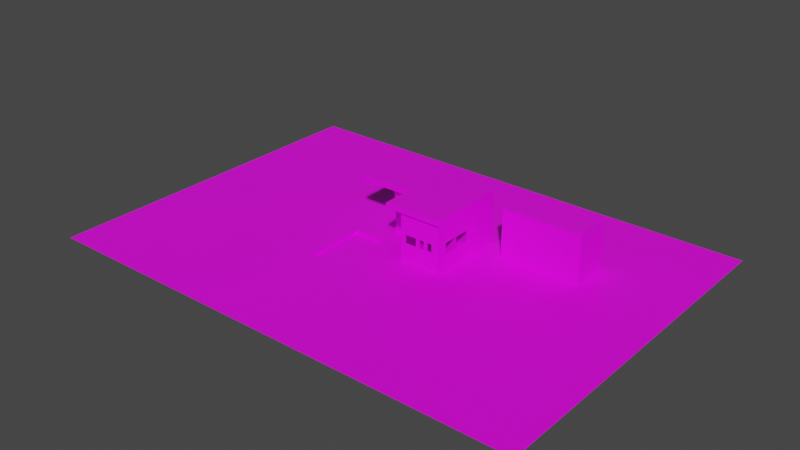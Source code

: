 # Source: casaedd.blend  (saved by Blender 2.93.20; exported with 4.5.12 LTS)
import bpy
from mathutils import Matrix  # noqa: F401  (used for matrix-valued properties, if any)

bpy.ops.wm.read_factory_settings(use_empty=True)
scene = bpy.context.scene
scene.name = 'Scene'

# ---- collections
col_collection = bpy.data.collections.new('Collection'); scene.collection.children.link(col_collection)
col_negro = bpy.data.collections.new('Negro'); scene.collection.children.link(col_negro)
col_grises = bpy.data.collections.new('Grises'); scene.collection.children.link(col_grises)
col_duela = bpy.data.collections.new('Duela'); scene.collection.children.link(col_duela)
col_garage = bpy.data.collections.new('Garage'); scene.collection.children.link(col_garage)

# ---- images (referenced by path relative to the original .blend; pixels are not part of the script)
import os
ASSET_DIR = os.environ.get("B2B_ASSET_DIR", "")  # directory of the original .blend (textures are referenced by path, not embedded)
HERE = os.path.dirname(os.path.abspath(__file__))  # packed textures are extracted next to this script under _unpacked/

def load_image(name, relpath, width, height, colorspace="sRGB"):
    """Load a texture the original file referenced (path relative to the .blend, or extracted next to this script)."""
    p = next((c for c in (os.path.join(HERE, relpath), os.path.join(ASSET_DIR, relpath)) if relpath and os.path.exists(c)), "")
    if p:
        img = bpy.data.images.load(p, check_existing=True)
        img.name = name
    else:  # same state as the original file: an image datablock whose file is absent (Cycles renders it pink)
        img = bpy.data.images.new(name, width, height)
        img.source = "FILE"
        img.filepath = "//" + (relpath or name)
    img.colorspace_settings.name = colorspace
    return img
img_grasssamp_jpg = load_image('GrassSamp.jpg', 'GrassSamp.jpg', 1024, 1024, 'sRGB')
img_concrete_solid_5_l_color_png = load_image('concrete_solid_5-l-color.png', 'concrete_solid_5-l-color.png', 1024, 1024, 'sRGB')
img_agua2_jpg = load_image('agua2.jpg', 'agua2.jpg', 1024, 1024, 'sRGB')
img_fabric_solid_13_l_color_jpg = load_image('fabric_solid_13-l-color.jpg', 'fabric_solid_13-l-color.jpg', 1024, 1024, 'sRGB')
img_plastic_dotted_m_color_png = load_image('plastic dotted-m-color.png', 'plastic dotted-m-color.png', 1024, 1024, 'sRGB')
img_brick_neutral_l_color_jpg = load_image('brick_neutral-l-color.jpg', 'brick_neutral-l-color.jpg', 1024, 1024, 'sRGB')
img_duela_brillosa_jpg = load_image('duela_brillosa.JPG', 'duela_brillosa.JPG', 1024, 1024, 'sRGB')

# ---- materials (node trees are filled in below, after node groups)
mat_pasto_001 = bpy.data.materials.new('pasto.001')
mat_pasto_001.use_transparent_shadow = False
mat_concreto = bpy.data.materials.new('concreto')
mat_concreto.use_transparent_shadow = False
mat_agua = bpy.data.materials.new('agua')
mat_agua.use_transparent_shadow = False
mat_material_001 = bpy.data.materials.new('Material.001')
mat_material_001.use_transparent_shadow = False
mat_material_004 = bpy.data.materials.new('Material.004')
mat_material_004.use_transparent_shadow = False
mat_material = bpy.data.materials.new('Material')
mat_material.use_transparent_shadow = False
mat_material_006 = bpy.data.materials.new('Material.006')
mat_material_006.use_transparent_shadow = False
mat_material_005 = bpy.data.materials.new('Material.005')
mat_material_005.use_transparent_shadow = False
mat_piso = bpy.data.materials.new('piso')
mat_piso.use_transparent_shadow = False

# ---- material node trees
mat_pasto_001.use_nodes = True; mat_pasto_001.node_tree.nodes.clear()
_N = mat_pasto_001.node_tree.nodes; _L = mat_pasto_001.node_tree.links
n0 = _N.new('ShaderNodeBsdfPrincipled'); n0.name = 'Principled BSDF'; n0.location = (10, 300)
n0.distribution = 'GGX'
n0.subsurface_method = 'BURLEY'
n0.inputs[3].default_value = 1.45
n0.inputs[27].default_value = (0.0, 0.0, 0.0, 1.0)
n0.inputs[28].default_value = 1.0
n1 = _N.new('ShaderNodeOutputMaterial'); n1.name = 'Material Output'; n1.location = (300, 300)
n2 = _N.new('ShaderNodeTexImage'); n2.name = 'Image Texture'; n2.location = (-280, 280)
n2.image = img_grasssamp_jpg
_L.new(n0.outputs[0], n1.inputs[0])
_L.new(n2.outputs[0], n0.inputs[0])
n1.is_active_output = True
mat_concreto.use_nodes = True; mat_concreto.node_tree.nodes.clear()
_N = mat_concreto.node_tree.nodes; _L = mat_concreto.node_tree.links
n0 = _N.new('ShaderNodeBsdfPrincipled'); n0.name = 'Principled BSDF'; n0.location = (10, 300)
n0.distribution = 'GGX'
n0.subsurface_method = 'BURLEY'
n0.inputs[3].default_value = 1.45
n0.inputs[27].default_value = (0.0, 0.0, 0.0, 1.0)
n0.inputs[28].default_value = 1.0
n1 = _N.new('ShaderNodeOutputMaterial'); n1.name = 'Material Output'; n1.location = (300, 300)
n2 = _N.new('ShaderNodeTexImage'); n2.name = 'Image Texture'; n2.location = (-280, 280)
n2.image = img_concrete_solid_5_l_color_png
_L.new(n0.outputs[0], n1.inputs[0])
_L.new(n2.outputs[0], n0.inputs[0])
n1.is_active_output = True
mat_agua.use_nodes = True; mat_agua.node_tree.nodes.clear()
_N = mat_agua.node_tree.nodes; _L = mat_agua.node_tree.links
n0 = _N.new('ShaderNodeBsdfPrincipled'); n0.name = 'Principled BSDF'; n0.location = (10, 300)
n0.distribution = 'GGX'
n0.subsurface_method = 'BURLEY'
n0.inputs[3].default_value = 1.45
n0.inputs[27].default_value = (0.0, 0.0, 0.0, 1.0)
n0.inputs[28].default_value = 1.0
n1 = _N.new('ShaderNodeOutputMaterial'); n1.name = 'Material Output'; n1.location = (300, 300)
n2 = _N.new('ShaderNodeTexImage'); n2.name = 'Image Texture'; n2.location = (-280, 280)
n2.image = img_agua2_jpg
_L.new(n0.outputs[0], n1.inputs[0])
_L.new(n2.outputs[0], n0.inputs[0])
n1.is_active_output = True
mat_material_001.use_nodes = True; mat_material_001.node_tree.nodes.clear()
_N = mat_material_001.node_tree.nodes; _L = mat_material_001.node_tree.links
n0 = _N.new('ShaderNodeBsdfPrincipled'); n0.name = 'Principled BSDF'; n0.location = (10, 300)
n0.distribution = 'GGX'
n0.subsurface_method = 'BURLEY'
n0.inputs[3].default_value = 1.45
n0.inputs[27].default_value = (0.0, 0.0, 0.0, 1.0)
n0.inputs[28].default_value = 1.0
n1 = _N.new('ShaderNodeOutputMaterial'); n1.name = 'Material Output'; n1.location = (300, 300)
n2 = _N.new('ShaderNodeTexImage'); n2.name = 'Image Texture'; n2.location = (-280, 280)
n2.image = img_fabric_solid_13_l_color_jpg
_L.new(n0.outputs[0], n1.inputs[0])
_L.new(n2.outputs[0], n0.inputs[0])
n1.is_active_output = True
mat_material_004.use_nodes = True; mat_material_004.node_tree.nodes.clear()
_N = mat_material_004.node_tree.nodes; _L = mat_material_004.node_tree.links
n0 = _N.new('ShaderNodeBsdfPrincipled'); n0.name = 'Principled BSDF'; n0.location = (10, 300)
n0.distribution = 'GGX'
n0.subsurface_method = 'BURLEY'
n0.inputs[3].default_value = 1.45
n0.inputs[27].default_value = (0.0, 0.0, 0.0, 1.0)
n0.inputs[28].default_value = 1.0
n1 = _N.new('ShaderNodeOutputMaterial'); n1.name = 'Material Output'; n1.location = (300, 300)
n2 = _N.new('ShaderNodeTexImage'); n2.name = 'Imagen'; n2.location = (-280, 280)
n2.image = img_plastic_dotted_m_color_png
_L.new(n0.outputs[0], n1.inputs[0])
_L.new(n2.outputs[0], n0.inputs[0])
n1.is_active_output = True
mat_material.use_nodes = True; mat_material.node_tree.nodes.clear()
_N = mat_material.node_tree.nodes; _L = mat_material.node_tree.links
n0 = _N.new('ShaderNodeBsdfPrincipled'); n0.name = 'Principled BSDF'; n0.location = (10, 300)
n0.distribution = 'GGX'
n0.subsurface_method = 'BURLEY'
n0.inputs[3].default_value = 1.45
n0.inputs[27].default_value = (0.0, 0.0, 0.0, 1.0)
n0.inputs[28].default_value = 1.0
n1 = _N.new('ShaderNodeOutputMaterial'); n1.name = 'Material Output'; n1.location = (300, 300)
n2 = _N.new('ShaderNodeTexImage'); n2.name = 'Image Texture'; n2.location = (-280, 280)
n2.image = img_concrete_solid_5_l_color_png
_L.new(n0.outputs[0], n1.inputs[0])
_L.new(n2.outputs[0], n0.inputs[0])
n1.is_active_output = True
mat_material_006.use_nodes = True; mat_material_006.node_tree.nodes.clear()
_N = mat_material_006.node_tree.nodes; _L = mat_material_006.node_tree.links
n0 = _N.new('ShaderNodeBsdfPrincipled'); n0.name = 'Principled BSDF'; n0.location = (10, 300)
n0.distribution = 'GGX'
n0.subsurface_method = 'BURLEY'
n0.inputs[3].default_value = 1.45
n0.inputs[27].default_value = (0.0, 0.0, 0.0, 1.0)
n0.inputs[28].default_value = 1.0
n1 = _N.new('ShaderNodeOutputMaterial'); n1.name = 'Material Output'; n1.location = (300, 300)
n2 = _N.new('ShaderNodeTexImage'); n2.name = 'Imagen'; n2.location = (-280, 280)
n2.image = img_fabric_solid_13_l_color_jpg
_L.new(n0.outputs[0], n1.inputs[0])
_L.new(n2.outputs[0], n0.inputs[0])
n1.is_active_output = True
mat_material_005.use_nodes = True; mat_material_005.node_tree.nodes.clear()
_N = mat_material_005.node_tree.nodes; _L = mat_material_005.node_tree.links
n0 = _N.new('ShaderNodeBsdfPrincipled'); n0.name = 'Principled BSDF'; n0.location = (10, 300)
n0.distribution = 'GGX'
n0.subsurface_method = 'BURLEY'
n0.inputs[3].default_value = 1.45
n0.inputs[27].default_value = (0.0, 0.0, 0.0, 1.0)
n0.inputs[28].default_value = 1.0
n1 = _N.new('ShaderNodeOutputMaterial'); n1.name = 'Material Output'; n1.location = (300, 300)
n2 = _N.new('ShaderNodeTexImage'); n2.name = 'Image Texture'; n2.location = (-280, 280)
n2.image = img_brick_neutral_l_color_jpg
_L.new(n0.outputs[0], n1.inputs[0])
_L.new(n2.outputs[0], n0.inputs[0])
n1.is_active_output = True
mat_piso.use_nodes = True; mat_piso.node_tree.nodes.clear()
_N = mat_piso.node_tree.nodes; _L = mat_piso.node_tree.links
n0 = _N.new('ShaderNodeBsdfPrincipled'); n0.name = 'Principled BSDF'; n0.location = (10, 300)
n0.distribution = 'GGX'
n0.subsurface_method = 'BURLEY'
n0.inputs[3].default_value = 1.45
n0.inputs[27].default_value = (0.0, 0.0, 0.0, 1.0)
n0.inputs[28].default_value = 1.0
n1 = _N.new('ShaderNodeOutputMaterial'); n1.name = 'Material Output'; n1.location = (300, 300)
n2 = _N.new('ShaderNodeTexImage'); n2.name = 'Imagen'; n2.location = (-280, 280)
n2.image = img_duela_brillosa_jpg
_L.new(n0.outputs[0], n1.inputs[0])
_L.new(n2.outputs[0], n0.inputs[0])
n1.is_active_output = True

# ---- world
world_world = bpy.data.worlds.new('World'); scene.world = world_world
world_world.use_nodes = True; world_world.node_tree.nodes.clear()
_N = world_world.node_tree.nodes; _L = world_world.node_tree.links
n0 = _N.new('ShaderNodeOutputWorld'); n0.name = 'World Output'; n0.location = (300, 300)
n1 = _N.new('ShaderNodeBackground'); n1.name = 'Background'; n1.location = (10, 300)
n1.inputs[0].default_value = (0.05088, 0.05088, 0.05088, 1.0)
_L.new(n1.outputs[0], n0.inputs[0])
n0.is_active_output = True
world_world.color = (0.05088, 0.05088, 0.05088)
world_world.use_sun_shadow = False
world_world.sun_shadow_jitter_overblur = 0.0

# ---- meshes
me_plano_003 = bpy.data.meshes.new('Plano.003')
me_plano_003.from_pydata([(-1.0, 0.8, 0.0), (-1.0, -1.6, 0.0), (-11.0, 0.8, 0.0), (-11.0, -1.6, 0.0), (-1.0, -11.6, 0.0), (1.85, -11.6, 0.0), (1.85, -11.6, 0.0), (4.69, -11.6, 0.0), (4.89, -11.6, 0.0), (14.89, -11.6, 0.0), (4.89, 6.98, 0.0), (14.89, 6.98, 0.0), (-1.0, 1.0, 0.0), (-11.0, 1.0, 0.0), (-1.0, 1.0, 0.0), (-0.25, 1.0, 0.0), (-0.25, 1.0, 0.0), (2.61, 1.0, 0.0), (2.61, 1.0, 0.0), (4.69, 1.0, 0.0), (4.89, 1.0, 0.0), (-0.25, 5.02, 0.0), (2.61, 5.02, 0.0), (-1.0, 7.0, 0.0), (-11.0, 7.0, 0.0), (-1.0, 7.0, 0.0), (-0.25, 7.0, 0.0), (2.61, 7.0, 0.0), (4.69, 7.0, 0.0), (4.89, 7.0, 0.0), (-0.25, 7.0, 0.0), (2.61, 7.0, 0.0), (-1.0, -11.6, 0.0), (-11.0, -11.6, 0.0), (6.087, -11.6, 0.0), (6.087, -3.2, 0.0), (6.087, -3.2, 0.0), (6.087, -3.02, 0.0), (6.087, 6.98, 0.0), (1.85, -4.19, 0.0), (4.69, -4.19, 0.0), (4.89, -4.19, 0.0), (6.087, -4.19, 0.0), (-1.0, -5.505, 0.0), (1.85, -5.505, 0.0), (0.8999, -11.6, 0.0), (0.8999, -5.505, 0.0), (2.56, -11.6, 0.0), (2.56, -4.19, 0.0), (3.269, -11.6, 0.0), (3.269, -4.19, 0.0), (3.975, -11.6, 0.0), (3.975, -4.19, 0.0), (4.69, -5.194, 0.0), (4.89, -5.194, 0.0), (14.89, -5.194, 0.0), (6.087, -5.194, 0.0), (1.85, -5.194, 0.0), (2.56, -5.194, 0.0), (3.269, -5.194, 0.0), (3.975, -5.194, 0.0), (1.85, -3.695, 0.0), (4.69, -3.695, 0.0), (4.89, -3.695, 0.0), (6.087, -3.695, 0.0), (2.56, -3.695, 0.0), (3.269, -3.695, 0.0), (3.975, -3.695, 0.0), (2.203, -4.19, 0.0), (2.203, -11.6, 0.0), (2.203, -5.194, 0.0), (2.203, -3.695, 0.0), (2.914, -4.19, 0.0), (6.087, 1.98, 0.0), (2.914, -11.6, 0.0), (2.914, -5.194, 0.0), (2.914, -3.695, 0.0), (3.622, -4.19, 0.0), (4.89, 1.98, 0.0), (3.622, -11.6, 0.0), (3.622, -5.194, 0.0), (3.622, -3.695, 0.0), (14.89, 1.98, 0.0), (4.332, -11.6, 0.0), (4.332, -4.19, 0.0), (4.332, -5.194, 0.0), (4.332, -3.695, 0.0), (1.85, -4.692, 0.0), (4.69, -4.692, 0.0), (4.89, -4.692, 0.0), (6.087, -4.692, 0.0), (2.56, -4.692, 0.0), (3.269, -4.692, 0.0), (3.975, -4.692, 0.0), (2.203, -4.692, 0.0), (2.914, -4.692, 0.0), (3.622, -4.692, 0.0), (4.332, -4.692, 0.0), (10.16, -3.2, 0.0), (10.16, -11.6, 0.0), (10.16, -4.19, 0.0), (10.16, -5.194, 0.0), (10.16, -3.695, 0.0), (10.16, -4.692, 0.0), (10.16, -3.02, 0.0), (10.16, -3.2, 0.0)], [], [(54, 34, 8), (78, 38, 73), (2, 13, 12), (13, 23, 12), (15, 25, 14), (1, 33, 3), (73, 11, 82), (64, 98, 102), (101, 9, 99), (48, 94, 68), (62, 41, 40), (94, 57, 87), (97, 88, 53), (71, 39, 61), (95, 58, 91), (76, 48, 65), (96, 59, 92), (81, 50, 66), (45, 4, 43), (86, 52, 67), (50, 95, 72), (52, 96, 77), (56, 99, 34), (37, 105, 36), (21, 31, 22), (57, 70, 69), (28, 29, 20), (8, 7, 53), (54, 56, 34), (8, 53, 54), (78, 10, 38), (12, 0, 2), (0, 1, 2), (1, 3, 2), (13, 24, 23), (15, 26, 25), (1, 32, 33), (73, 38, 11), (101, 56, 90), (42, 64, 102), (64, 35, 98), (101, 90, 103), (90, 42, 103), (102, 100, 42), (100, 103, 42), (101, 55, 9), (48, 91, 94), (62, 63, 41), (94, 70, 57), (89, 41, 42), (90, 56, 54), (89, 42, 90), (84, 40, 88), (89, 90, 54), (97, 84, 88), (88, 89, 54), (53, 85, 97), (85, 60, 97), (88, 54, 53), (60, 93, 97), (71, 68, 39), (95, 75, 58), (76, 72, 48), (96, 80, 59), (81, 77, 50), (43, 46, 45), (46, 44, 45), (44, 5, 45), (86, 84, 52), (50, 92, 95), (52, 93, 96), (56, 101, 99), (37, 104, 105), (22, 17, 16), (21, 30, 31), (22, 16, 21), (60, 85, 51), (85, 53, 83), (51, 85, 83), (53, 7, 83), (51, 79, 60), (79, 49, 80), (60, 79, 80), (59, 80, 49), (49, 74, 75), (74, 47, 58), (58, 47, 70), (58, 75, 74), (75, 59, 49), (47, 69, 70), (6, 57, 69), (20, 19, 28), (19, 18, 28), (18, 27, 28)])
_uv = me_plano_003.uv_layers.new(name='MapaUV')
_uv.uv.foreach_set('vector', [-0.7075, 8.979, -1.629, 1.545, -0.7074, 1.545, 1.634, 1.545, -2.217, 0.1556, 1.634, 0.1556, 9.338, 4.098, 9.338, 4.33, 1.634, 4.33, 9.338, 4.33, 1.634, 11.29, 1.634, 4.33, -6.839, -6.399, -2.217, -5.529, -6.839, -5.529, 1.634, 1.312, 9.338, -10.29, 9.338, 1.312, 1.634, 0.1556, -2.217, -10.06, 1.634, -10.06, -1.629, 10.72, -4.765, 11.29, -4.765, 10.72, -4.765, 8.979, -8.411, 1.545, -4.765, 1.545, -6.839, -5.529, -7.226, -5.943, -6.839, -5.943, -8.0, -5.939, -8.381, -5.706, -8.381, -5.939, 1.363, 9.562, 1.634, 8.979, 1.634, 9.562, -0.278, 9.562, -0.5534, 9.562, -0.5534, 8.979, -7.994, -5.94, -8.375, -6.35, -7.994, -6.35, 0.8144, 9.562, 1.087, 8.979, 1.087, 9.562, -7.226, -5.943, -7.607, -6.355, -7.226, -6.355, 0.2694, 9.562, 0.5414, 8.979, 0.5414, 9.562, -6.839, -5.943, -7.22, -6.353, -6.839, -6.353, -2.949, 1.545, -4.413, 1.545, -4.413, -5.529, -7.613, -5.94, -7.994, -6.355, -7.613, -6.355, -7.226, -5.529, -7.613, -5.94, -7.226, -5.94, -7.613, -5.529, -8.0, -5.939, -7.613, -5.939, -1.629, 8.979, -4.765, 1.545, -1.629, 1.545, -8.511, 1.545, -8.372, -3.183, -8.372, 1.545, -6.616, -3.121, -4.413, -5.419, -4.413, -3.121, 1.634, 8.979, 1.363, 8.979, 1.363, 1.545, -6.77, -5.419, -6.616, -5.419, -6.616, 1.545, -0.7074, 1.545, -0.5534, 1.545, -0.5534, 8.979, -0.7075, 8.979, -1.629, 8.979, -1.629, 1.545, -0.7074, 1.545, -0.5534, 8.979, -0.7075, 8.979, 1.634, 1.545, -2.217, 1.545, -2.217, 0.1556, 1.634, 4.33, 1.634, 4.098, 9.338, 4.098, 1.634, 4.098, 1.634, 1.312, 9.338, 4.098, 1.634, 1.312, 9.338, 1.312, 9.338, 4.098, 9.338, 4.33, 9.338, 11.29, 1.634, 11.29, -6.839, -6.399, -2.217, -6.399, -2.217, -5.529, 1.634, 1.312, 1.634, -10.29, 9.338, -10.29, 1.634, 0.1556, -2.217, 0.1556, -2.217, -10.06, -4.765, 8.979, -1.629, 8.979, -1.629, 9.562, -1.629, 10.15, -1.629, 10.72, -4.765, 10.72, -1.629, 10.72, -1.629, 11.29, -4.765, 11.29, -4.765, 8.979, -1.629, 9.562, -4.765, 9.562, -1.629, 9.562, -1.629, 10.15, -4.765, 9.562, -4.765, 10.72, -4.765, 10.15, -1.629, 10.15, -4.765, 10.15, -4.765, 9.562, -1.629, 10.15, -4.765, 8.979, -8.411, 8.979, -8.411, 1.545, -6.839, -5.529, -7.226, -5.529, -7.226, -5.943, -8.0, -5.939, -8.0, -5.706, -8.381, -5.706, 1.363, 9.562, 1.363, 8.979, 1.634, 8.979, -0.7075, 9.562, -0.7075, 10.15, -1.629, 10.15, -1.629, 9.562, -1.629, 8.979, -0.7075, 8.979, -0.7075, 9.562, -1.629, 10.15, -1.629, 9.562, -0.278, 10.15, -0.5534, 10.15, -0.5534, 9.562, -0.7075, 9.562, -1.629, 9.562, -0.7075, 8.979, -0.278, 9.562, -0.278, 10.15, -0.5534, 9.562, -0.5534, 9.562, -0.7075, 9.562, -0.7075, 8.979, -0.5534, 8.979, -0.278, 8.979, -0.278, 9.562, -0.278, 8.979, -0.002578, 8.979, -0.278, 9.562, -0.5534, 9.562, -0.7075, 8.979, -0.5534, 8.979, -0.002578, 8.979, -0.002581, 9.562, -0.278, 9.562, -7.994, -5.94, -8.375, -5.94, -8.375, -6.35, 0.8144, 9.562, 0.8144, 8.979, 1.087, 8.979, -7.226, -5.943, -7.607, -5.943, -7.607, -6.355, 0.2694, 9.562, 0.2694, 8.979, 0.5414, 8.979, -6.839, -5.943, -7.22, -5.943, -7.22, -6.353, -4.413, -5.529, -2.949, -5.529, -2.949, 1.545, -2.949, -5.529, -2.217, -5.529, -2.949, 1.545, -2.217, -5.529, -2.217, 1.545, -2.949, 1.545, -7.613, -5.94, -7.994, -5.94, -7.994, -6.355, -7.226, -5.529, -7.613, -5.529, -7.613, -5.94, -7.613, -5.529, -8.0, -5.529, -8.0, -5.939, -1.629, 8.979, -4.765, 8.979, -4.765, 1.545, -8.511, 1.545, -8.511, -3.183, -8.372, -3.183, -4.413, -3.121, -4.413, 1.545, -6.616, 1.545, -6.616, -3.121, -6.616, -5.419, -4.413, -5.419, -4.413, -3.121, -6.616, 1.545, -6.616, -3.121, -0.002578, 8.979, -0.278, 8.979, -0.002553, 1.545, -0.278, 8.979, -0.5534, 8.979, -0.278, 1.545, -0.002553, 1.545, -0.278, 8.979, -0.278, 1.545, -0.5534, 8.979, -0.5534, 1.545, -0.278, 1.545, -0.002553, 1.545, 0.2694, 1.545, -0.002578, 8.979, 0.2694, 1.545, 0.5414, 1.545, 0.2694, 8.979, -0.002578, 8.979, 0.2694, 1.545, 0.2694, 8.979, 0.5414, 8.979, 0.2694, 8.979, 0.5414, 1.545, 0.5414, 1.545, 0.8144, 1.545, 0.8144, 8.979, 0.8144, 1.545, 1.087, 1.545, 1.087, 8.979, 1.087, 8.979, 1.087, 1.545, 1.363, 8.979, 1.087, 8.979, 0.8144, 8.979, 0.8144, 1.545, 0.8144, 8.979, 0.5414, 8.979, 0.5414, 1.545, 1.087, 1.545, 1.363, 1.545, 1.363, 8.979, 1.634, 1.545, 1.634, 8.979, 1.363, 1.545, -6.616, 1.545, -6.77, 1.545, -6.77, -5.419, -6.77, 1.545, -8.372, 1.545, -6.77, -5.419, -8.372, 1.545, -8.372, -5.419, -6.77, -5.419])
me_plano_003.materials.append(mat_pasto_001)
me_plano_003.use_remesh_fix_poles = True
me_plano_003.use_remesh_preserve_attributes = False
me_plano_003.update()
me_plano_004 = bpy.data.meshes.new('Plano.004')
me_plano_004.from_pydata([(-1.0, -1.6, 0.0), (1.85, -1.6, 0.0), (1.85, -3.2, 0.0), (4.69, -3.2, 0.0), (4.89, -3.2, 0.0), (1.85, -4.19, 0.0), (4.69, -4.19, 0.0), (4.89, -4.19, 0.0), (-1.0, -5.505, 0.0), (1.85, -5.505, 0.0), (0.8999, -1.6, 0.0), (0.8281, -5.434, 0.0), (-1.0, -2.117, 0.0), (1.85, -2.117, 0.0), (0.8281, -2.189, 0.0), (0.8999, -5.505, 0.0), (0.8999, -2.117, 0.0), (-0.9282, -5.434, 0.0), (-0.9282, -5.434, -0.2), (-0.9282, -2.189, 0.0), (-0.9282, -2.189, -0.2), (0.8281, -5.434, -0.2), (0.8281, -2.189, -0.2), (2.56, -3.2, 0.0), (2.56, -4.19, 0.0), (3.269, -3.2, 0.0), (3.269, -4.19, 0.0), (3.975, -3.2, 0.0), (3.975, -4.19, 0.0), (2.56, -5.194, 0.0), (3.269, -5.194, 0.0), (3.975, -5.194, 0.0), (1.85, -3.695, 0.0), (4.69, -3.695, 0.0), (4.89, -3.695, 0.0), (2.56, -3.695, 0.0), (3.269, -3.695, 0.0), (3.975, -3.695, 0.0), (2.203, -4.19, 0.0), (2.203, -3.2, 0.0), (2.203, -5.194, 0.0), (2.203, -3.695, 0.0), (2.914, -4.19, 0.0), (2.914, -3.2, 0.0), (2.914, -5.194, 0.0), (2.914, -3.695, 0.0), (3.622, -4.19, 0.0), (3.622, -3.2, 0.0), (3.622, -5.194, 0.0), (3.622, -3.695, 0.0), (4.332, -3.2, 0.0), (4.332, -4.19, 0.0), (4.332, -3.695, 0.0), (1.85, -4.692, 0.0), (4.69, -4.692, 0.0), (4.89, -4.692, 0.0), (2.56, -4.692, 0.0), (3.269, -4.692, 0.0), (3.975, -4.692, 0.0), (2.203, -4.692, 0.0), (2.914, -4.692, 0.0), (3.622, -4.692, 0.0), (4.332, -4.692, 0.0), (4.89, -3.02, 0.0), (4.89, -3.2, 0.0), (4.89, -3.2, 0.0), (14.89, -3.02, 0.0), (6.087, -3.2, 0.0), (6.087, -3.2, 0.0), (6.087, -3.02, 0.0), (4.89, -4.19, 0.0), (6.087, -4.19, 0.0), (4.89, -3.695, 0.0), (6.087, -3.695, 0.0), (6.087, 1.98, 0.0), (4.89, 1.98, 0.0), (14.89, 1.98, 0.0), (14.89, -3.02, 0.0), (14.89, -3.2, 0.0), (14.89, -3.2, 0.0), (14.89, -4.19, 0.0), (14.89, -5.194, 0.0), (14.89, -3.695, 0.0), (14.89, -4.692, 0.0), (10.16, -3.2, 0.0), (10.16, -4.19, 0.0), (10.16, -5.194, 0.0), (10.16, -3.695, 0.0), (10.16, -4.692, 0.0), (10.16, -3.02, 0.0), (10.16, -3.2, 0.0)], [], [(3, 34, 33), (51, 58, 28), (6, 55, 54), (13, 15, 16), (14, 20, 19), (10, 12, 0), (1, 16, 10), (11, 8, 17), (14, 15, 11), (17, 12, 19), (19, 16, 14), (11, 22, 14), (19, 18, 17), (17, 21, 11), (45, 43, 25), (49, 47, 27), (52, 50, 3), (58, 48, 61), (57, 44, 60), (56, 40, 59), (38, 53, 5), (42, 56, 24), (46, 57, 26), (39, 32, 2), (43, 35, 23), (25, 49, 36), (50, 37, 27), (41, 39, 23), (73, 71, 70), (63, 74, 69), (89, 78, 90), (88, 85, 80), (3, 4, 34), (51, 62, 58), (6, 7, 55), (13, 9, 15), (14, 22, 20), (10, 16, 12), (1, 13, 16), (11, 15, 8), (14, 16, 15), (17, 8, 12), (19, 12, 16), (11, 21, 22), (19, 20, 18), (17, 18, 21), (25, 36, 45), (36, 26, 45), (26, 42, 45), (27, 37, 49), (37, 28, 49), (28, 46, 49), (3, 33, 52), (33, 6, 52), (6, 51, 52), (58, 31, 48), (57, 30, 44), (56, 29, 40), (38, 59, 53), (42, 60, 56), (46, 61, 57), (39, 41, 32), (43, 45, 35), (25, 47, 49), (50, 52, 37), (23, 35, 41), (35, 24, 41), (24, 38, 41), (70, 72, 73), (72, 65, 73), (65, 67, 73), (68, 64, 63), (63, 75, 74), (74, 76, 66), (69, 68, 63), (74, 66, 69), (89, 77, 78), (85, 87, 80), (87, 84, 82), (80, 87, 82), (84, 79, 82), (80, 83, 88), (83, 81, 86), (86, 88, 83)])
_uv = me_plano_004.uv_layers.new(name='MapaUV')
_uv.uv.foreach_set('vector', [0.8167, 0.4105, 0.873, 0.3905, 0.873, 0.4105, 0.8574, 0.8142, 0.8167, 0.8645, 0.8167, 0.8142, 0.9726, 0.2215, 0.9954, 0.2717, 0.9726, 0.2717, 0.5897, 0.3389, 0.6978, 0.0, 0.6978, 0.3389, 0.9369, 0.0, 0.9597, 0.1756, 0.9369, 0.1756, 0.6978, 0.3905, 0.9141, 0.3389, 0.9141, 0.3905, 0.5897, 0.3905, 0.6978, 0.3389, 0.6978, 0.3905, 0.706, 0.007177, 0.9141, 0.0, 0.9059, 0.007177, 0.706, 0.3317, 0.6978, 0.0, 0.706, 0.007177, 0.9059, 0.007177, 0.9141, 0.3389, 0.9059, 0.3317, 0.9059, 0.3317, 0.6978, 0.3389, 0.706, 0.3317, 0.9498, 0.546, 0.9726, 0.8705, 0.9498, 0.8705, 0.9498, 0.2215, 0.9726, 0.546, 0.9498, 0.546, 0.9141, 0.0, 0.9369, 0.1756, 0.9141, 0.1756, 0.873, 0.5881, 0.8167, 0.5881, 0.8167, 0.5527, 0.873, 0.5174, 0.8167, 0.5174, 0.8167, 0.482, 0.873, 0.4463, 0.8167, 0.4463, 0.8167, 0.4105, 0.9998, 0.05023, 0.9597, 0.1005, 0.9597, 0.05023, 1.0, 0.0, 0.9597, 0.05023, 0.9597, 0.0, 0.8981, 0.8142, 0.8574, 0.8645, 0.8574, 0.8142, 0.9998, 0.1507, 0.9597, 0.2009, 0.9597, 0.1507, 0.9384, 0.8142, 0.8981, 0.8645, 0.8981, 0.8142, 0.9998, 0.1005, 0.9597, 0.1507, 0.9597, 0.1005, 0.8167, 0.6593, 0.873, 0.6945, 0.8167, 0.6945, 0.8167, 0.5881, 0.873, 0.6235, 0.8167, 0.6235, 0.8167, 0.5527, 0.873, 0.5174, 0.873, 0.5527, 0.8167, 0.4463, 0.873, 0.482, 0.8167, 0.482, 0.873, 0.6593, 0.8167, 0.6593, 0.8167, 0.6235, 0.873, 0.8142, 0.8167, 0.8142, 0.8167, 0.6945, 0.5692, 1.0, 0.0, 0.8803, 0.5692, 0.8803, 0.9294, 0.6945, 0.9498, 0.2215, 0.9498, 0.6945, 0.6469, 0.3905, 0.704, 0.3905, 0.704, 0.8638, 0.8167, 0.4105, 0.8167, 0.3905, 0.873, 0.3905, 0.8574, 0.8142, 0.8574, 0.8645, 0.8167, 0.8645, 0.9726, 0.2215, 0.9954, 0.2215, 0.9954, 0.2717, 0.5897, 0.3389, 0.5897, 0.0, 0.6978, 0.0, 0.9369, 0.0, 0.9597, 0.0, 0.9597, 0.1756, 0.6978, 0.3905, 0.6978, 0.3389, 0.9141, 0.3389, 0.5897, 0.3905, 0.5897, 0.3389, 0.6978, 0.3389, 0.706, 0.007177, 0.6978, 0.0, 0.9141, 0.0, 0.706, 0.3317, 0.6978, 0.3389, 0.6978, 0.0, 0.9059, 0.007177, 0.9141, 0.0, 0.9141, 0.3389, 0.9059, 0.3317, 0.9141, 0.3389, 0.6978, 0.3389, 0.9498, 0.546, 0.9726, 0.546, 0.9726, 0.8705, 0.9498, 0.2215, 0.9726, 0.2215, 0.9726, 0.546, 0.9141, 0.0, 0.9369, 0.0, 0.9369, 0.1756, 0.8167, 0.5527, 0.873, 0.5527, 0.873, 0.5881, 0.873, 0.5527, 0.9294, 0.5527, 0.873, 0.5881, 0.9294, 0.5527, 0.9294, 0.5881, 0.873, 0.5881, 0.8167, 0.482, 0.873, 0.482, 0.873, 0.5174, 0.873, 0.482, 0.9294, 0.482, 0.873, 0.5174, 0.9294, 0.482, 0.9294, 0.5174, 0.873, 0.5174, 0.8167, 0.4105, 0.873, 0.4105, 0.873, 0.4463, 0.873, 0.4105, 0.9294, 0.4105, 0.873, 0.4463, 0.9294, 0.4105, 0.9294, 0.4463, 0.873, 0.4463, 0.9998, 0.05023, 0.9998, 0.1005, 0.9597, 0.1005, 1.0, 0.0, 1.0, 0.05023, 0.9597, 0.05023, 0.8981, 0.8142, 0.8981, 0.8645, 0.8574, 0.8645, 0.9998, 0.1507, 0.9998, 0.2009, 0.9597, 0.2009, 0.9384, 0.8142, 0.9384, 0.8645, 0.8981, 0.8645, 0.9998, 0.1005, 0.9998, 0.1507, 0.9597, 0.1507, 0.8167, 0.6593, 0.873, 0.6593, 0.873, 0.6945, 0.8167, 0.5881, 0.873, 0.5881, 0.873, 0.6235, 0.8167, 0.5527, 0.8167, 0.5174, 0.873, 0.5174, 0.8167, 0.4463, 0.873, 0.4463, 0.873, 0.482, 0.8167, 0.6235, 0.873, 0.6235, 0.873, 0.6593, 0.873, 0.6235, 0.9294, 0.6235, 0.873, 0.6593, 0.9294, 0.6235, 0.9294, 0.6593, 0.873, 0.6593, 0.8167, 0.6945, 0.873, 0.6945, 0.873, 0.8142, 0.873, 0.6945, 0.9294, 0.6945, 0.873, 0.8142, 0.9294, 0.6945, 0.9294, 0.8142, 0.873, 0.8142, 0.5897, 0.8803, 0.5897, 1.0, 0.5692, 1.0, 0.5692, 1.0, 0.0, 1.0, 0.0, 0.8803, 0.0, 0.8803, 0.0, 0.0, 0.5692, 0.0, 0.5692, 0.8803, 0.5897, 0.8803, 0.5692, 1.0, 0.0, 0.8803, 0.5692, 0.0, 0.5692, 0.8803, 0.9294, 0.6945, 0.9294, 0.2215, 0.9498, 0.2215, 0.704, 0.3905, 0.7604, 0.3905, 0.704, 0.8638, 0.7604, 0.3905, 0.8167, 0.3905, 0.7604, 0.8638, 0.704, 0.8638, 0.7604, 0.3905, 0.7604, 0.8638, 0.8167, 0.3905, 0.8167, 0.8638, 0.7604, 0.8638, 0.704, 0.8638, 0.6469, 0.8638, 0.6469, 0.3905, 0.6469, 0.8638, 0.5897, 0.8638, 0.5897, 0.3905, 0.5897, 0.3905, 0.6469, 0.3905, 0.6469, 0.8638])
me_plano_004.materials.append(mat_concreto)
me_plano_004.use_remesh_fix_poles = True
me_plano_004.use_remesh_preserve_attributes = False
me_plano_004.update()
me_plano_006 = bpy.data.meshes.new('Plano.006')
me_plano_006.from_pydata([(-0.9282, -5.434, -0.2), (-0.9282, -2.189, -0.2), (0.8281, -5.434, -0.2), (0.8281, -2.189, -0.2)], [], [(3, 0, 1), (3, 2, 0)])
_uv = me_plano_006.uv_layers.new(name='MapaUV')
_uv.uv.foreach_set('vector', [1.0, 0.0, 0.0, 1.0, 8.259e-08, 0.0, 1.0, 0.0, 1.0, 1.0, 0.0, 1.0])
me_plano_006.materials.append(mat_agua)
me_plano_006.use_remesh_fix_poles = True
me_plano_006.use_remesh_preserve_attributes = False
me_plano_006.update()
me_plano_005 = bpy.data.meshes.new('Plano.005')
me_plano_005.from_pydata([(-0.9282, -5.434, -0.19), (-0.9282, -2.189, -0.19), (0.8281, -5.434, -0.19), (0.8281, -2.189, -0.19), (-0.7874, -5.293, -0.19), (-0.7874, -2.329, -0.19), (0.6872, -5.293, -0.19), (0.6872, -2.329, -0.19)], [], [(5, 0, 1), (6, 0, 4), (6, 3, 2), (5, 3, 7), (5, 4, 0), (6, 2, 0), (6, 7, 3), (5, 1, 3)])
_uv = me_plano_005.uv_layers.new(name='MapaUV')
_uv.uv.foreach_set('vector', [0.0802, 0.04341, 0.0, 1.0, 8.259e-08, 0.0, 0.9198, 0.9566, 0.0, 1.0, 0.0802, 0.9566, 0.9198, 0.9566, 1.0, 0.0, 1.0, 1.0, 0.0802, 0.04341, 1.0, 0.0, 0.9198, 0.04341, 0.0802, 0.04341, 0.0802, 0.9566, 0.0, 1.0, 0.9198, 0.9566, 1.0, 1.0, 0.0, 1.0, 0.9198, 0.9566, 0.9198, 0.04341, 1.0, 0.0, 0.0802, 0.04341, 8.259e-08, 0.0, 1.0, 0.0])
me_plano_005.materials.append(mat_material_001)
me_plano_005.use_remesh_fix_poles = True
me_plano_005.use_remesh_preserve_attributes = False
me_plano_005.update()
me_plano = bpy.data.meshes.new('Plano')
me_plano.from_pydata([(2.61, -0.2, 0.0), (2.61, 1.0, 0.0), (-1.0, 1.0, 0.0), (-0.25, 1.0, 0.0), (3.32, 1.0, 0.0), (3.32, -0.2, 0.0), (4.11, 1.0, 0.0), (4.11, -0.2, 0.0), (4.89, 1.0, 0.0), (4.89, -0.2, 0.0), (4.89, -0.6, 0.0), (4.89, -0.8, 0.0), (4.89, -1.06, 0.0), (4.24, -0.8, 0.0), (4.24, -0.6, 0.0), (3.9, -0.6, 0.0), (3.9, -1.06, 0.0), (4.24, -1.06, 0.0), (4.89, -1.86, 0.0), (3.9, -1.86, 0.0), (3.49, -3.02, 0.0), (3.49, -1.86, 0.0), (2.61, -1.52, 0.0), (3.49, -1.52, 0.0), (3.49, -0.6, 0.0), (2.61, -0.6, 0.0), (2.61, -1.18, 0.0), (4.89, -3.2, 0.0), (2.61, -0.2, 2.5), (2.61, 1.0, 2.5), (-1.0, 1.0, 2.5), (-0.25, 1.0, 2.5), (3.32, 1.0, 2.5), (3.32, -0.2, 2.5), (4.11, 1.0, 2.5), (4.11, -0.2, 2.5), (4.89, 1.0, 2.5), (4.89, -0.8, 2.5), (4.24, -0.8, 2.5), (4.24, -0.6, 2.5), (3.9, -0.6, 2.5), (3.9, -1.06, 2.5), (4.24, -1.06, 2.5), (4.89, -1.86, 2.5), (3.9, -1.86, 2.5), (3.49, -3.02, 2.5), (3.49, -1.86, 2.5), (2.61, -1.52, 2.5), (3.49, -1.52, 2.5), (3.49, -0.6, 2.5), (2.61, -0.6, 2.5), (2.61, -1.18, 2.5), (4.89, -3.2, 2.5), (4.89, -2.614, 0.0), (4.89, -1.06, 0.9084), (4.89, -1.86, 0.9084), (4.89, -2.614, 0.9084), (4.89, -1.06, 1.451), (4.89, -1.86, 1.451), (4.89, -2.614, 1.451), (4.89, -0.6, 1.468), (4.89, -0.2, 1.468), (-0.25, 1.0, 0.0), (-0.25, 1.0, 2.5), (-0.25, 0.45, 0.0), (-0.25, 0.45, 2.5)], [], [(38, 39, 14), (25, 51, 50), (11, 38, 37), (19, 44, 58), (47, 23, 48), (21, 45, 20), (4, 33, 32), (48, 24, 49), (62, 65, 64), (31, 1, 29), (3, 63, 62), (1, 28, 29), (55, 54, 12), (6, 35, 34), (49, 25, 50), (16, 44, 41), (59, 27, 52), (16, 42, 41), (3, 31, 63), (14, 40, 39), (11, 13, 38), (43, 58, 44), (58, 55, 19), (55, 18, 19), (47, 22, 23), (21, 46, 45), (48, 23, 24), (62, 63, 65), (3, 1, 31), (1, 4, 29), (3, 31, 30), (6, 8, 36), (2, 3, 30), (4, 6, 34), (6, 36, 34), (34, 32, 4), (32, 29, 4), (12, 18, 55), (18, 53, 55), (53, 56, 55), (43, 37, 57), (37, 36, 61), (60, 37, 61), (36, 8, 61), (8, 9, 61), (52, 43, 59), (37, 60, 57), (60, 10, 54), (10, 11, 54), (11, 12, 54), (57, 58, 43), (58, 59, 43), (54, 57, 60), (59, 56, 27), (56, 53, 27), (25, 26, 51), (4, 5, 33), (1, 0, 28), (49, 24, 25), (41, 40, 15), (16, 19, 44), (41, 15, 16), (14, 13, 38), (13, 17, 38), (17, 42, 38), (6, 7, 35), (16, 17, 42), (14, 15, 40)])
_uv = me_plano.uv_layers.new(name='MapaUV')
_uv.uv.foreach_set('vector', [0.7095, 0.5495, 0.007166, 0.0, 0.281, 0.02239, 0.6194, 0.2747, 0.5557, 0.0, 0.6194, 0.0, 0.5557, 0.9286, 0.281, 1.0, 0.281, 0.9286, 0.2747, 0.9749, 1.335e-08, 0.9749, 0.1153, 0.8661, 0.9139, 2.67e-08, 0.8172, 0.2747, 0.8172, 2.67e-08, 0.1319, 0.8661, 0.2593, 0.5913, 0.2593, 0.8661, 0.0, 0.5913, 0.1319, 0.8661, 2.67e-08, 0.8661, 0.8172, 2.67e-08, 0.7161, 0.2747, 0.7161, 0.0, 0.9128, 0.8242, 0.9733, 0.5495, 0.9733, 0.8242, 0.281, 0.4824, 0.5557, 0.7967, 0.281, 0.7967, 0.0, 0.0, 0.0, 0.0, 0.0, 0.0, 0.703, 0.5495, 0.8348, 0.8242, 0.703, 0.8242, 0.771, 0.5, 0.771, 0.4121, 0.8709, 0.4121, 0.5557, 0.7967, 0.281, 0.9286, 0.281, 0.7967, 0.7161, 0.0, 0.6194, 0.2747, 0.6194, 0.0, 0.6436, 0.2747, 0.5557, 0.5495, 0.6436, 0.5495, 0.6201, 0.6648, 0.5557, 0.8242, 0.5557, 0.5495, 0.6436, 0.2747, 0.681, 0.5495, 0.6436, 0.5495, 0.0, 0.0, 0.0, 0.0, 0.0, 0.0, 0.281, 0.02239, 0.004121, 0.03724, 0.007166, 0.0, 0.5557, 0.9286, 0.5557, 1.0, 0.281, 1.0, 0.0, 0.8661, 0.1153, 0.8661, 1.335e-08, 0.9749, 0.1153, 0.8661, 0.1749, 0.8661, 0.2747, 0.9749, 0.1749, 0.8661, 0.2747, 0.8661, 0.2747, 0.9749, 0.9139, 2.67e-08, 0.9139, 0.2747, 0.8172, 0.2747, 0.1319, 0.8661, 0.1319, 0.5913, 0.2593, 0.5913, 0.8172, 2.67e-08, 0.8172, 0.2747, 0.7161, 0.2747, 0.9128, 0.8242, 0.9128, 0.5495, 0.9733, 0.5495, 0.5557, 0.4824, 0.5557, 0.7967, 0.281, 0.4824, 0.9128, 0.8242, 0.8348, 0.8242, 0.9128, 0.5495, 0.5557, 0.4824, 0.281, 0.4824, 0.281, 0.4, 0.5557, 0.0, 0.5557, 0.08571, 0.281, 0.08571, 0.5557, 0.4, 0.5557, 0.4824, 0.281, 0.4, 0.9843, 0.2747, 0.9843, 0.3615, 0.7095, 0.3615, 0.5557, 0.0, 0.281, 0.08571, 0.281, 8.01e-08, 0.7095, 0.3615, 0.7095, 0.2747, 0.9843, 0.2747, 0.8348, 0.5495, 0.9128, 0.5495, 0.8348, 0.8242, 0.8709, 0.4121, 0.8709, 0.5, 0.771, 0.5, 0.703, 0.8242, 0.6201, 0.8242, 0.703, 0.7243, 0.6201, 0.8242, 0.6201, 0.7243, 0.703, 0.7243, 0.281, 0.4, 0.281, 0.2835, 0.3963, 0.3121, 0.281, 0.2835, 0.281, 0.08571, 0.3944, 0.2176, 0.3944, 0.2615, 0.281, 0.2835, 0.3944, 0.2176, 0.281, 0.08571, 0.5557, 0.08571, 0.3944, 0.2176, 0.5557, 0.08571, 0.5557, 0.2176, 0.3944, 0.2176, 0.5557, 0.5495, 0.703, 0.5495, 0.6201, 0.6648, 0.281, 0.2835, 0.3944, 0.2615, 0.3963, 0.3121, 0.7095, 0.3615, 0.8709, 0.3615, 0.771, 0.4121, 0.8709, 0.3615, 0.8709, 0.3835, 0.771, 0.4121, 0.8709, 0.3835, 0.8709, 0.4121, 0.771, 0.4121, 0.3963, 0.3121, 0.3963, 0.4, 0.281, 0.4, 0.703, 0.6648, 0.6201, 0.6648, 0.703, 0.5495, 0.5127, 0.2696, 0.4448, 0.2696, 0.4426, 0.2094, 0.6201, 0.6648, 0.6201, 0.7243, 0.5557, 0.8242, 0.6201, 0.7243, 0.6201, 0.8242, 0.5557, 0.8242, 0.1917, 0.6728, 0.2644, 0.6728, 0.2644, 1.0, 0.0, 0.5913, 0.1319, 0.5913, 0.1319, 0.8661, 0.703, 0.5495, 0.8348, 0.5495, 0.8348, 0.8242, 0.7161, 0.0, 0.7161, 0.2747, 0.6194, 0.2747, 0.0, 0.08762, 0.004121, 0.03724, 0.2779, 0.05963, 0.6842, 5.264e-09, 0.7845, 1.442e-08, 0.7845, 0.3272, 0.6842, 0.3272, 0.6266, 0.0, 0.6842, 5.264e-09, 0.281, 0.02239, 0.7095, 0.2747, 0.7095, 0.5495, 0.7095, 0.2747, 0.681, 0.2747, 0.7095, 0.5495, 0.681, 0.2747, 0.681, 0.5495, 0.7095, 0.5495, 0.5557, 0.7967, 0.5557, 0.9286, 0.281, 0.9286, 0.6436, 0.2747, 0.681, 0.2747, 0.681, 0.5495, 0.281, 0.02239, 0.2779, 0.05963, 0.004121, 0.03724])
me_plano.materials.append(mat_material_004)
me_plano.use_remesh_fix_poles = True
me_plano.use_remesh_preserve_attributes = False
me_plano.update()
me_plano_015 = bpy.data.meshes.new('Plano.015')
me_plano_015.from_pydata([(-1.0, 1.0, 0.0), (-1.0, 1.0, 2.5), (4.89, 1.0, 2.5), (-1.0, -1.6, 2.5), (1.85, -1.6, 2.5), (1.85, -3.2, 2.5), (4.89, -3.2, 2.5), (-1.0, 1.0, 2.75), (4.89, 1.0, 2.75), (-1.0, -1.6, 2.75), (1.85, -1.6, 2.75), (1.85, -3.2, 2.75), (4.89, -3.2, 2.75), (-1.0, 0.8, 0.0), (-1.0, 0.8, 2.5)], [], [(4, 9, 10), (1, 13, 14), (2, 12, 8), (5, 10, 11), (6, 11, 12), (2, 7, 1), (3, 7, 9), (10, 7, 8), (4, 3, 9), (1, 0, 13), (2, 6, 12), (6, 5, 11), (2, 8, 7), (8, 12, 10), (12, 11, 10), (10, 9, 7), (5, 4, 10), (3, 1, 7)])
_uv = me_plano_015.uv_layers.new(name='MapaUV')
_uv.uv.foreach_set('vector', [1.0, 0.3581, 0.9711, 0.6938, 0.9711, 0.3581, 0.0289, 0.9882, 0.05202, 0.6938, 0.05202, 0.9882, 1.0, 0.0, 0.0, 1.0, 0.0, 0.0, 0.08092, 0.6938, 0.05202, 0.8822, 0.05202, 0.6938, 1.0, 0.0, 0.9711, 0.3581, 0.9711, 0.0, 0.0, 0.0, 1.0, 1.0, 0.0, 1.0, 0.0289, 0.6938, 0.0, 1.0, 0.0, 0.6938, 0.381, 0.4839, 1.0, 0.0, 1.0, 1.0, 1.0, 0.3581, 1.0, 0.6938, 0.9711, 0.6938, 0.0289, 0.9882, 0.0289, 0.6938, 0.05202, 0.6938, 1.0, 0.0, 1.0, 1.0, 0.0, 1.0, 1.0, 0.0, 1.0, 0.3581, 0.9711, 0.3581, 0.0, 0.0, 1.0, 0.0, 1.0, 1.0, 1.0, 1.0, 0.0, 1.0, 0.381, 0.4839, 0.0, 1.0, 0.0, 0.4839, 0.381, 0.4839, 0.381, 0.4839, 0.381, 0.0, 1.0, 0.0, 0.08092, 0.6938, 0.08092, 0.8822, 0.05202, 0.8822, 0.0289, 0.6938, 0.0289, 1.0, 0.0, 1.0])
me_plano_015.materials.append(mat_material_004)
me_plano_015.use_remesh_fix_poles = True
me_plano_015.use_remesh_preserve_attributes = False
me_plano_015.update()
me_plano_002 = bpy.data.meshes.new('Plano.002')
me_plano_002.from_pydata([(-0.25, -1.18, 0.0), (2.61, -1.18, 0.0), (-0.25, 1.0, 0.0), (2.61, 1.0, 0.0), (2.61, -3.02, 0.0), (4.69, -3.02, 0.0), (2.61, 1.0, 0.0), (4.69, 1.0, 0.0)], [], [(0, 3, 1), (4, 7, 5), (0, 2, 3), (4, 6, 7)])
_uv = me_plano_002.uv_layers.new(name='MapaUV')
_uv.uv.foreach_set('vector', [0.0, 1.0, 0.6714, 0.4883, 0.6714, 1.0, 5.597e-08, 0.0, 0.9437, 0.4883, 0.0, 0.4883, 0.0, 1.0, 2.798e-08, 0.4883, 0.6714, 0.4883, 5.597e-08, 0.0, 0.9437, 5.597e-08, 0.9437, 0.4883])
me_plano_002.materials.append(mat_material)
me_plano_002.use_remesh_fix_poles = True
me_plano_002.use_remesh_preserve_attributes = False
me_plano_002.update()
me_plano_001 = bpy.data.meshes.new('Plano.001')
me_plano_001.from_pydata([(4.89, -0.2, 0.0), (4.89, -0.6, 0.0), (4.89, -0.6, 1.468), (4.89, -0.2, 1.468)], [], [(1, 3, 0), (1, 2, 3)])
_uv = me_plano_001.uv_layers.new(name='MapaUV')
_uv.uv.foreach_set('vector', [1.0, 2.382e-08, 0.0, 1.0, 3.281e-07, 0.0, 1.0, 2.382e-08, 1.0, 1.0, 0.0, 1.0])
me_plano_001.materials.append(mat_material_006)
me_plano_001.use_remesh_fix_poles = True
me_plano_001.use_remesh_preserve_attributes = False
me_plano_001.update()
me_plano_014 = bpy.data.meshes.new('Plano.014')
me_plano_014.from_pydata([(3.938, -3.02, 0.9429), (3.938, -3.02, 1.366), (4.162, -3.02, 0.9429), (4.162, -3.02, 1.366)], [], [(3, 0, 1), (3, 2, 0)])
_uv = me_plano_014.uv_layers.new(name='MapaUV')
_uv.uv.foreach_set('vector', [0.0, 0.0, 0.0, 0.0, 0.0, 0.0, 0.0, 0.0, 0.0, 0.0, 0.0, 0.0])
me_plano_014.materials.append(mat_material_006)
me_plano_014.use_remesh_fix_poles = True
me_plano_014.use_remesh_preserve_attributes = False
me_plano_014.update()
me_plano_013 = bpy.data.meshes.new('Plano.013')
me_plano_013.from_pydata([(3.49, -3.02, 0.9429), (3.49, -3.02, 1.366), (3.714, -3.02, 0.9429), (3.714, -3.02, 1.366)], [], [(3, 0, 1), (3, 2, 0)])
_uv = me_plano_013.uv_layers.new(name='MapaUV')
_uv.uv.foreach_set('vector', [0.0, 0.0, 0.0, 0.0, 0.0, 0.0, 0.0, 0.0, 0.0, 0.0, 0.0, 0.0])
me_plano_013.materials.append(mat_material_006)
me_plano_013.use_remesh_fix_poles = True
me_plano_013.use_remesh_preserve_attributes = False
me_plano_013.update()
me_plano_019 = bpy.data.meshes.new('Plano.019')
me_plano_019.from_pydata([(4.89, -3.02, 0.0), (2.61, -3.02, 0.0), (4.89, -3.02, 2.5), (2.61, -3.02, 2.5), (0.7528, -1.18, 0.0), (0.7528, -1.18, 2.5), (1.25, -1.18, 0.0), (1.25, -1.18, 2.5), (2.61, -2.903, 0.0), (2.61, -2.903, 2.5), (2.908, -3.02, 2.5), (4.386, -3.02, 2.5), (2.908, -3.02, 0.9429), (4.386, -3.02, 0.9429), (2.908, -3.02, 1.366), (4.386, -3.02, 1.366)], [], [(10, 15, 14), (4, 7, 5), (1, 9, 3), (13, 0, 1), (10, 11, 15), (4, 6, 7), (13, 15, 0), (15, 11, 2), (0, 15, 2), (1, 3, 14), (3, 10, 14), (14, 12, 1), (12, 13, 1), (1, 8, 9)])
_uv = me_plano_019.uv_layers.new(name='MapaUV')
_uv.uv.foreach_set('vector', [0.8268, 1.0, 0.2104, 0.5463, 0.8268, 0.5463, 1.0, 0.8342, 0.8342, 0.0, 1.0, 7.955e-08, 0.9512, 0.0, 0.9998, 1.0, 0.9512, 1.0, 0.2104, 0.3772, 0.0, 0.0, 0.9512, 7.973e-08, 0.8268, 1.0, 0.2104, 1.0, 0.2104, 0.5463, 1.0, 0.8342, 0.8342, 0.8342, 0.8342, 0.0, 0.2104, 0.3772, 0.2104, 0.5463, 0.0, 0.0, 0.2104, 0.5463, 0.2104, 1.0, 0.0, 1.0, 0.0, 0.0, 0.2104, 0.5463, 0.0, 1.0, 0.9512, 7.973e-08, 0.9512, 1.0, 0.8268, 0.5463, 0.9512, 1.0, 0.8268, 1.0, 0.8268, 0.5463, 0.8268, 0.5463, 0.8268, 0.3772, 0.9512, 7.973e-08, 0.8268, 0.3772, 0.2104, 0.3772, 0.9512, 7.973e-08, 0.9512, 0.0, 1.0, 4.091e-09, 0.9998, 1.0])
me_plano_019.materials.append(mat_material_005)
me_plano_019.use_remesh_fix_poles = True
me_plano_019.use_remesh_preserve_attributes = False
me_plano_019.update()
me_plano_016 = bpy.data.meshes.new('Plano.016')
me_plano_016.from_pydata([(-1.0, 0.8, 2.5), (-0.25, 0.8, 2.5), (-0.25, -1.18, 2.5), (-1.0, -1.6, 2.5), (1.85, -1.6, 2.5), (1.85, -3.2, 2.5), (2.61, -1.18, 2.5), (2.61, -3.02, 2.5), (2.61, -3.02, 2.5), (4.69, -3.02, 2.5), (4.69, -3.2, 2.5), (-1.0, 0.8, 0.0), (-0.25, 0.8, 0.0), (-0.25, -1.18, 0.0), (-1.0, -1.6, 0.0), (1.85, -1.6, 0.0), (1.85, -3.2, 0.0), (2.61, -1.18, 0.0), (2.61, -3.02, 0.0), (2.61, -3.02, 0.0), (4.69, -3.02, 0.0), (4.69, -3.2, 0.0), (1.85, -3.2, 0.0), (4.69, -3.2, 0.0), (1.85, -3.2, 0.0), (4.69, -3.2, 0.0), (4.89, -3.02, 0.0), (4.89, -3.2, 0.0), (-0.25, 1.0, 2.5), (2.61, 1.0, 2.5), (-1.0, 1.0, 2.5), (-0.25, 1.0, 2.5), (-1.0, 1.0, 0.0), (-0.25, 1.0, 0.0), (-0.25, 1.0, 0.0), (2.61, 1.0, 0.0), (2.61, -3.02, 0.0), (4.69, -3.02, 0.0), (4.89, -3.02, 0.0), (-0.25, 1.0, 0.0), (2.61, 1.0, 0.0), (4.69, 1.0, 0.0), (4.89, 1.0, 0.0)], [], [(4, 8, 6), (6, 8, 7), (19, 16, 15), (17, 18, 19), (1, 11, 0), (14, 11, 13), (11, 12, 13), (15, 14, 13), (19, 20, 21), (15, 13, 17), (19, 21, 16), (15, 17, 19), (1, 12, 11), (1, 0, 2), (0, 3, 2), (10, 9, 8), (2, 3, 4), (5, 10, 8), (6, 2, 4), (4, 5, 8), (16, 23, 22), (22, 25, 24), (20, 27, 21), (6, 28, 2), (1, 30, 0), (12, 32, 11), (35, 39, 40), (26, 37, 38), (20, 36, 37), (37, 42, 38), (16, 21, 23), (22, 23, 25), (20, 26, 27), (6, 29, 28), (1, 31, 30), (12, 33, 32), (35, 34, 39), (26, 20, 37), (20, 19, 36), (37, 41, 42)])
_uv = me_plano_016.uv_layers.new(name='MapaUV')
_uv.uv.foreach_set('vector', [1.726, 1.132, 2.203, 1.387, 1.585, 1.387, 0.0, 0.0, 0.0, 0.0, 0.0, 0.0, -1.203, 1.387, -1.263, 1.132, -0.7257, 1.132, 0.0, 0.0, 0.0, 0.0, 0.0, 0.0, 0.9198, 0.4268, 0.08024, 0.1749, 0.9198, 0.1749, -0.7257, 0.1749, 0.08024, 0.1749, -0.5847, 0.4268, 0.08024, 0.1749, 0.08024, 0.4268, -0.5847, 0.4268, -0.7257, 1.132, -0.7257, 0.1749, -0.5847, 0.4268, -1.203, 1.387, -1.203, 2.086, -1.263, 2.086, -0.7257, 1.132, -0.5847, 0.4268, -0.5847, 1.387, -1.203, 1.387, -1.263, 2.086, -1.263, 1.132, -0.7257, 1.132, -0.5847, 1.387, -1.203, 1.387, 0.9198, 0.4268, 0.08024, 0.4268, 0.08024, 0.1749, 0.9198, 0.4268, 0.9198, 0.1749, 1.585, 0.4268, 0.9198, 0.1749, 1.726, 0.1749, 1.585, 0.4268, 2.263, 2.086, 2.203, 2.086, 2.203, 1.387, 1.585, 0.4268, 1.726, 0.1749, 1.726, 1.132, 2.263, 1.132, 2.263, 2.086, 2.203, 1.387, 1.585, 1.387, 1.585, 0.4268, 1.726, 1.132, 1.726, 1.132, 2.263, 1.132, 2.203, 1.387, -1.263, 1.132, -1.263, 2.086, -1.263, 1.132, -1.263, 1.132, -1.263, 2.086, -1.263, 1.132, -1.203, 2.086, -1.263, 2.086, -1.263, 2.086, 0.8811, 0.8811, 0.1189, -0.1189, 0.8811, -0.1189, 0.9198, 0.4268, 0.9198, 0.1749, 0.9198, 0.1749, 0.08024, 0.4268, 0.08024, 0.1749, 0.08024, 0.1749, -0.5847, 1.387, -0.5847, 0.4268, -0.5847, 1.387, -1.203, 2.086, -1.203, 2.086, -1.203, 2.086, -1.203, 2.086, -1.203, 1.387, -1.203, 2.086, -1.203, 2.086, -1.203, 2.086, -1.203, 2.086, -1.263, 1.132, -1.263, 2.086, -1.263, 2.086, -1.263, 1.132, -1.263, 2.086, -1.263, 2.086, -1.203, 2.086, -1.203, 2.086, -1.263, 2.086, 0.8811, 0.8811, 0.1189, 0.8811, 0.1189, -0.1189, 0.9198, 0.4268, 0.9198, 0.4268, 0.9198, 0.1749, 0.08024, 0.4268, 0.08024, 0.4268, 0.08024, 0.1749, -0.5847, 1.387, -0.5847, 0.4268, -0.5847, 0.4268, -1.203, 2.086, -1.203, 2.086, -1.203, 2.086, -1.203, 2.086, -1.203, 1.387, -1.203, 1.387, -1.203, 2.086, -1.203, 2.086, -1.203, 2.086])
me_plano_016.materials.append(mat_piso)
me_plano_016.use_remesh_fix_poles = True
me_plano_016.use_remesh_preserve_attributes = False
me_plano_016.update()
me_plano_010 = bpy.data.meshes.new('Plano.010')
me_plano_010.from_pydata([(9.421, 2.054, 0.001043), (9.421, 0.1541, 0.001043), (6.221, 0.1541, 0.001043), (6.021, 2.054, 0.001043), (6.221, 2.054, 0.001043), (6.021, 0.1541, 0.001043), (10.22, 2.054, 0.001043), (10.22, 0.1541, 0.001043), (9.421, 2.054, 2.001), (6.221, 0.1541, 2.001), (6.021, 2.054, 2.001), (6.221, 2.054, 2.001), (6.021, 0.1541, 2.001), (10.22, 2.054, 2.001), (9.421, 2.054, 2.301), (9.421, 0.1541, 2.301), (6.221, 0.1541, 2.301), (6.021, 2.054, 2.301), (6.221, 2.054, 2.301), (6.021, 0.1541, 2.301), (10.22, 2.054, 2.301), (10.22, 0.1541, 2.301), (9.421, 2.054, 2.501), (9.421, 0.1541, 2.501), (6.221, 0.1541, 2.501), (6.021, 2.054, 2.501), (6.221, 2.054, 2.501), (6.021, 0.1541, 2.501), (10.22, 2.054, 2.501), (10.22, 0.1541, 2.501)], [], [(4, 5, 3), (0, 2, 4), (6, 1, 0), (11, 14, 8), (10, 18, 11), (5, 10, 3), (3, 11, 4), (4, 8, 0), (0, 13, 6), (14, 28, 20), (2, 12, 5), (17, 26, 18), (19, 25, 17), (21, 23, 15), (9, 19, 12), (12, 17, 10), (27, 26, 25), (24, 22, 26), (23, 28, 22), (18, 22, 14), (20, 29, 21), (16, 27, 19), (15, 24, 16), (0, 1, 2), (6, 7, 1), (2, 9, 12), (21, 29, 23), (9, 16, 19), (27, 24, 26), (24, 23, 22), (23, 29, 28), (18, 26, 22), (20, 28, 29), (16, 24, 27), (15, 23, 24), (11, 18, 14), (10, 17, 18), (3, 10, 11), (4, 11, 8), (0, 8, 13), (20, 13, 8), (14, 22, 28), (20, 8, 14), (17, 25, 26), (4, 2, 5), (5, 12, 10), (19, 27, 25), (12, 19, 17)])
_uv = me_plano_010.uv_layers.new(name='MapaUV')
_uv.uv.foreach_set('vector', [0.0, 0.0, 0.0, 0.0, 0.0, 0.0, 0.0, 0.0, 0.0, 0.0, 0.0, 0.0, 0.0, 0.0, 0.0, 0.0, 0.0, 0.0, 0.4348, 0.597, 0.3913, 0.1194, 0.4348, 0.1194, 0.4348, 0.6269, 0.3913, 0.597, 0.4348, 0.597, 0.2754, 0.6269, 0.0, 0.9254, 0.0, 0.6269, 0.7246, 0.6269, 0.4348, 0.597, 0.7246, 0.597, 0.7246, 0.597, 0.4348, 0.1194, 0.7246, 0.1194, 0.7246, 0.1194, 0.4348, 0.0, 0.7246, 0.0, 0.3913, 0.1194, 0.3623, 0.0, 0.3913, 0.0, 0.3623, 0.02985, 0.07246, 0.0, 0.3623, 0.0, 0.3913, 0.6269, 0.3623, 0.597, 0.3913, 0.597, 0.2754, 0.9701, 0.0, 1.0, 0.0, 0.9701, 0.02899, 0.6269, 0.0, 0.5075, 0.02899, 0.5075, 0.07246, 0.02985, 0.02899, 0.0, 0.07246, 0.0, 0.2754, 0.9254, 0.0, 0.9701, 0.0, 0.9254, 0.7246, 0.6269, 1.0, 0.597, 1.0, 0.6269, 0.7246, 0.597, 1.0, 0.1194, 1.0, 0.597, 0.7246, 0.1194, 1.0, 0.0, 1.0, 0.1194, 0.3913, 0.597, 0.3623, 0.1194, 0.3913, 0.1194, 0.3043, 0.9104, 0.2754, 0.6269, 0.3043, 0.6269, 0.02899, 0.02985, 0.0, 0.0, 0.02899, 0.0, 0.02899, 0.5075, 0.0, 0.02985, 0.02899, 0.02985, 0.0, 0.0, 0.0, 0.0, 0.0, 0.0, 0.0, 0.0, 0.0, 0.0, 0.0, 0.0, 0.3623, 0.02985, 0.07246, 0.02985, 0.07246, 0.0, 0.02899, 0.6269, 0.0, 0.6269, 0.0, 0.5075, 0.07246, 0.02985, 0.02899, 0.02985, 0.02899, 0.0, 0.7246, 0.6269, 0.7246, 0.597, 1.0, 0.597, 0.7246, 0.597, 0.7246, 0.1194, 1.0, 0.1194, 0.7246, 0.1194, 0.7246, 0.0, 1.0, 0.0, 0.3913, 0.597, 0.3623, 0.597, 0.3623, 0.1194, 0.3043, 0.9104, 0.2754, 0.9104, 0.2754, 0.6269, 0.02899, 0.02985, 0.0, 0.02985, 0.0, 0.0, 0.02899, 0.5075, 0.0, 0.5075, 0.0, 0.02985, 0.4348, 0.597, 0.3913, 0.597, 0.3913, 0.1194, 0.4348, 0.6269, 0.3913, 0.6269, 0.3913, 0.597, 0.7246, 0.6269, 0.4348, 0.6269, 0.4348, 0.597, 0.7246, 0.597, 0.4348, 0.597, 0.4348, 0.1194, 0.7246, 0.1194, 0.4348, 0.1194, 0.4348, 0.0, 0.3913, 0.0, 0.4348, 0.0, 0.4348, 0.1194, 0.3913, 0.1194, 0.3623, 0.1194, 0.3623, 0.0, 0.3913, 0.0, 0.4348, 0.1194, 0.3913, 0.1194, 0.3913, 0.6269, 0.3623, 0.6269, 0.3623, 0.597, 0.0, 0.0, 0.0, 0.0, 0.0, 0.0, 0.2754, 0.6269, 0.2754, 0.9254, 0.0, 0.9254, 0.2754, 0.9701, 0.2754, 1.0, 0.0, 1.0, 0.2754, 0.9254, 0.2754, 0.9701, 0.0, 0.9701])
me_plano_010.materials.append(mat_material_004)
me_plano_010.use_remesh_fix_poles = True
me_plano_010.use_remesh_preserve_attributes = False
me_plano_010.update()
me_plano_018 = bpy.data.meshes.new('Plano.018')
me_plano_018.from_pydata([(9.421, 0.1541, 0.001043), (10.22, 2.054, 0.001043), (10.22, 0.1541, 0.001043), (9.421, 0.1541, 2.001), (6.221, 0.1541, 2.001), (10.22, 2.054, 2.001), (10.22, 0.1541, 2.001), (9.421, 0.1541, 2.301), (6.221, 0.1541, 2.301), (10.22, 2.054, 2.301), (10.22, 0.1541, 2.301)], [], [(2, 3, 0), (3, 10, 7), (5, 10, 6), (2, 6, 3), (8, 4, 3), (3, 6, 10), (7, 8, 3), (6, 2, 1), (5, 9, 10), (6, 1, 5)])
_uv = me_plano_018.uv_layers.new(name='MapaUV')
_uv.uv.foreach_set('vector', [0.3197, 0.4021, 0.4553, 0.06312, 0.4553, 0.4021, 0.4553, 0.06312, 0.3197, 0.01228, 0.4553, 0.01228, -0.002307, 0.06312, 0.3197, 0.01228, 0.3197, 0.06312, 0.3197, 0.4021, 0.3197, 0.06312, 0.4553, 0.06312, 0.9976, 0.01228, 0.9976, 0.06312, 0.4553, 0.06312, 0.4553, 0.06312, 0.3197, 0.06312, 0.3197, 0.01228, 0.4553, 0.01228, 0.9976, 0.01228, 0.4553, 0.06312, 0.3197, 0.06312, 0.3197, 0.4021, -0.002307, 0.4021, -0.002307, 0.06312, -0.002307, 0.01228, 0.3197, 0.01228, 0.3197, 0.06312, -0.002307, 0.4021, -0.002307, 0.06312])
me_plano_018.materials.append(mat_material_005)
me_plano_018.use_remesh_fix_poles = True
me_plano_018.use_remesh_preserve_attributes = False
me_plano_018.update()
me_plano_017 = bpy.data.meshes.new('Plano.017')
me_plano_017.from_pydata([(9.421, 0.1541, 0.001043), (6.221, 0.1541, 0.001043), (9.421, 0.1541, 2.001), (6.221, 0.1541, 2.001)], [], [(0, 3, 1), (0, 2, 3)])
_uv = me_plano_017.uv_layers.new(name='MapaUV')
_uv.uv.foreach_set('vector', [1.0, 1.0, 0.0, 0.0, 1.0, 0.0, 1.0, 1.0, 0.0, 1.0, 0.0, 0.0])
me_plano_017.materials.append(mat_material_006)
me_plano_017.use_remesh_fix_poles = True
me_plano_017.use_remesh_preserve_attributes = False
me_plano_017.update()

# ---- objects
ob_pasto = bpy.data.objects.new('pasto', me_plano_003)
ob_concreto = bpy.data.objects.new('concreto', me_plano_004)
ob_agua = bpy.data.objects.new('agua', me_plano_006)
ob_orilla_alberca = bpy.data.objects.new('orilla_alberca', me_plano_005)
ob_paredes = bpy.data.objects.new('paredes', me_plano)
ob_blanco = bpy.data.objects.new('Blanco', me_plano_015)
ob_piso = bpy.data.objects.new('piso', me_plano_002)
ob_plano_001 = bpy.data.objects.new('Plano.001', me_plano_001)
ob_plano_013 = bpy.data.objects.new('Plano.013', me_plano_014)
ob_plano_012 = bpy.data.objects.new('Plano.012', me_plano_013)
ob_plano_015 = bpy.data.objects.new('Plano.015', me_plano_019)
ob_duelatecho = bpy.data.objects.new('Duelatecho', me_plano_016)
ob_garage = bpy.data.objects.new('garage', me_plano_010)
ob_garagegris = bpy.data.objects.new('garagegris', me_plano_018)
ob_puesta_garage = bpy.data.objects.new('puesta garage', me_plano_017)

# ---- transforms, parenting, visibility, modifiers, constraints
ob_pasto.location = (0.0, 0.0, 0.0)
ob_concreto.location = (0.0, 0.0, 0.0)
ob_agua.location = (0.0, 0.0, 0.0)
ob_orilla_alberca.location = (0.0, 0.0, 0.0)
ob_paredes.location = (0.0, 0.0, 0.0)
ob_blanco.location = (0.0, 0.0, 0.0)
ob_piso.location = (0.0, 0.0, 0.0)
ob_plano_001.location = (0.0, 0.0, 0.0)
ob_plano_013.location = (0.0, 0.0, 0.0)
ob_plano_012.location = (0.0, 0.0, 0.0)
ob_plano_015.location = (0.0, 0.0, 0.0)
ob_duelatecho.location = (0.0, 0.0, 0.0)
ob_garage.location = (0.0, 0.0, 0.0)
ob_garagegris.location = (0.0, 0.0, 0.0)
ob_puesta_garage.location = (0.0, 0.0, 0.0)

# ---- collection membership
scene.collection.objects.link(ob_pasto)
scene.collection.objects.link(ob_concreto)
scene.collection.objects.link(ob_agua)
scene.collection.objects.link(ob_orilla_alberca)
col_collection.objects.link(ob_paredes)
col_collection.objects.link(ob_blanco)
col_collection.objects.link(ob_piso)
col_negro.objects.link(ob_plano_001)
col_negro.objects.link(ob_plano_013)
col_negro.objects.link(ob_plano_012)
col_grises.objects.link(ob_plano_015)
col_duela.objects.link(ob_duelatecho)
col_garage.objects.link(ob_garage)
col_garage.objects.link(ob_garagegris)
col_garage.objects.link(ob_puesta_garage)

# ---- scene / render settings (as saved in the file)
scene.frame_start = 1; scene.frame_end = 249; scene.frame_set(1)
scene.render.engine = 'BLENDER_EEVEE_NEXT'
scene.cycles.use_denoising = False
scene.cycles.samples = 128
scene.cycles.sampling_pattern = 'TABULATED_SOBOL'
scene.cycles.use_adaptive_sampling = False
scene.cycles.use_light_tree = False
scene.view_settings.view_transform = 'Filmic'
bpy.context.view_layer.update()

# ---- added for rendering (the .blend has no active camera and no usable light): camera, sun
cam_auto = bpy.data.cameras.new('AutoCamera')
cam_auto.lens = 50.0
cam_auto.sensor_width = 36.0
cam_auto.clip_end = 1000.0
ob_auto_camera = bpy.data.objects.new('AutoCamera', cam_auto)
scene.collection.objects.link(ob_auto_camera)
ob_auto_camera.location = (31.566, -37.8452, 24.9718)
ob_auto_camera.rotation_euler = (1.09748, -7.21219e-08, 0.694738)
scene.camera = ob_auto_camera
light_auto_sun = bpy.data.lights.new('AutoSun', 'SUN')
light_auto_sun.energy = 3.0
light_auto_sun.angle = 0.0523599
ob_auto_sun = bpy.data.objects.new('AutoSun', light_auto_sun)
scene.collection.objects.link(ob_auto_sun)
ob_auto_sun.rotation_euler = (0.872665, 0.174533, 0.523599)
bpy.context.view_layer.update()
